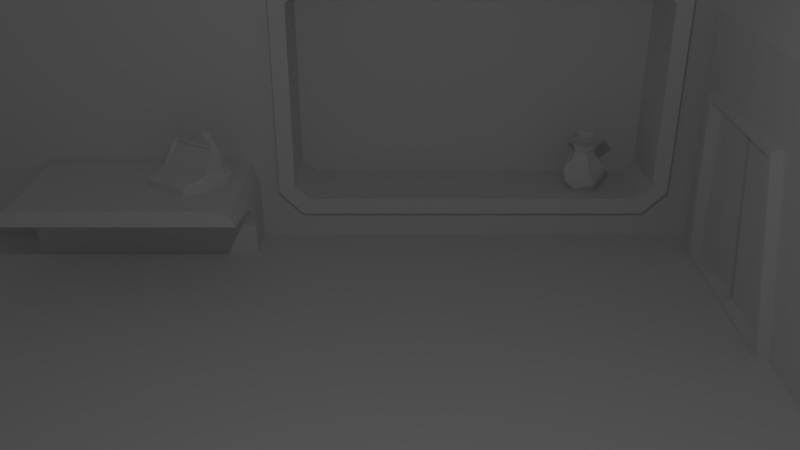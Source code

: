 # Source: test_level.blend  (saved by Blender 2.79.0; exported with 4.5.12 LTS)
import bpy
from mathutils import Matrix  # noqa: F401  (used for matrix-valued properties, if any)

bpy.ops.wm.read_factory_settings(use_empty=True)
scene = bpy.context.scene
scene.name = 'Scene'

# ---- collections
col_collection_1 = bpy.data.collections.new('Collection 1'); scene.collection.children.link(col_collection_1)

# ---- world
world_world = bpy.data.worlds.new('World'); scene.world = world_world
world_world.color = (0.05088, 0.05088, 0.05088)
world_world.use_sun_shadow = False
world_world.sun_shadow_jitter_overblur = 0.0
world_world.cycles.sampling_method = 'MANUAL'

# ---- cameras
cam_camera = bpy.data.cameras.new('Camera')
cam_camera.clip_end = 100.0
cam_camera.lens = 35.0
cam_camera.sensor_width = 32.0
cam_camera.sensor_height = 18.0
cam_camera.ortho_scale = 7.314
cam_camera.dof.focus_distance = 0.0
cam_camera.dof.aperture_fstop = 128.0

# ---- lights
light_lamp = bpy.data.lights.new('Lamp', 'POINT')
light_lamp.transmission_factor = 0.0
light_lamp.cutoff_distance = 30.0
light_lamp.energy = 100.0
light_lamp.shadow_buffer_clip_start = 1.001
light_lamp.shadow_soft_size = 0.1
light_lamp.shadow_maximum_resolution = 0.006
light_lamp.use_absolute_resolution = True

# ---- meshes
me_plane = bpy.data.meshes.new('Plane')
me_plane.from_pydata([(-6.976, -4.0, 0.0), (4.0, -1.125, 0.0), (-6.976, 2.0, 0.0), (-1.637, 2.0, 0.6886), (-6.976, 2.0, 4.0), (4.0, 2.0, 4.0), (4.0, -4.0, 4.0), (-2.011, -4.0, 0.0), (-1.323, 2.0, 0.3738), (-2.011, 2.0, 4.0), (4.0, 1.396, 0.0), (-2.011, 2.0, 0.0), (3.311, 2.0, 0.3738), (3.626, 2.0, 0.6886), (-1.323, 2.0, 3.626), (-1.637, 2.0, 3.311), (3.626, 2.0, 3.311), (3.311, 2.0, 3.626), (3.849, 2.0, 0.1513), (3.311, 2.0, 0.3738), (3.626, 2.0, 0.6886), (-1.86, 2.0, 0.1513), (-1.637, 2.0, 0.6886), (-1.323, 2.0, 0.3738), (3.849, 2.0, 3.849), (3.626, 2.0, 3.311), (3.311, 2.0, 3.626), (3.311, 2.0, 3.626), (3.626, 2.0, 3.311), (3.626, 2.0, 3.626), (-1.323, 2.0, 3.626), (-1.86, 2.0, 3.849), (-1.637, 2.0, 3.311), (-1.637, 2.0, 3.626), (-1.637, 2.0, 3.311), (-1.323, 2.0, 3.626), (3.626, 2.0, 0.6886), (3.311, 2.0, 0.3738), (3.626, 2.0, 0.3738), (-1.323, 2.0, 0.3738), (-1.637, 2.0, 0.6886), (-1.637, 2.0, 0.3738), (-1.234, 1.874, 3.413), (3.223, 1.874, 3.413), (-1.234, 1.874, 0.5872), (-1.424, 1.874, 0.777), (3.223, 1.874, 0.5872), (3.413, 1.874, 3.223), (3.413, 1.874, 0.777), (-1.424, 1.874, 3.223), (-1.323, 1.874, 3.626), (3.311, 1.874, 3.626), (-1.323, 1.874, 0.3738), (-1.637, 1.874, 0.6886), (3.311, 1.874, 0.3738), (3.626, 1.874, 3.311), (3.626, 1.874, 0.6886), (-1.637, 1.874, 3.311), (-1.234, 2.912, 3.413), (3.223, 2.912, 3.413), (-1.234, 2.912, 0.5872), (-1.424, 2.912, 0.777), (3.223, 2.912, 0.5872), (3.413, 2.912, 3.223), (3.413, 2.912, 0.777), (-1.424, 2.912, 3.223), (3.833, -0.8378, 2.346), (3.833, 1.094, 2.346), (3.799, -3.58, 3.241), (3.799, 1.58, 3.241), (4.0, 2.0, 0.0), (4.0, -4.0, 0.0), (3.703, 1.027, 2.261), (3.703, -0.7706, 2.261), (3.859, 1.31, 0.06603), (3.859, -1.039, 0.06603), (3.864, -1.125, -0.009663), (3.864, 1.396, -0.009663), (3.697, -0.8378, 2.336), (3.697, 1.094, 2.336), (4.007, -1.039, 0.07657), (4.007, 1.31, 0.07657), (3.851, -0.7706, 2.271), (3.851, 1.027, 2.271), (4.223, 0.08239, 2.298), (3.929, -0.9049, 1.174), (3.929, 1.168, 1.174), (4.302, 0.086, 1.201), (4.302, 0.1776, 1.201), (4.007, 0.08961, 0.07657), (4.007, 0.1812, 0.07657), (3.851, 0.174, 2.271), (3.851, 0.08239, 2.271), (3.929, 0.1776, 1.174), (3.929, 0.086, 1.174), (4.223, 0.174, 2.298), (4.38, 0.1812, 0.1031), (4.38, 0.08961, 0.1031), (-4.817, 1.402, 0.0), (-4.817, 0.2747, 1.056), (-4.817, 2.0, 0.0), (-4.817, 2.0, 1.056), (-1.904, 1.402, 0.0), (-2.003, 0.2747, 1.056), (-1.904, 2.0, 0.0), (-2.003, 2.0, 1.056), (-4.817, 0.2747, 0.9443), (-4.817, 2.0, 0.8828), (-1.94, 2.0, 0.8828), (-1.94, 0.2747, 0.9443), (-4.817, 2.0, 0.8212), (-1.922, 2.0, 0.8212), (-1.922, 0.9981, 0.8212), (-4.817, 0.9981, 0.8212), (-4.817, 2.0, 0.6585), (-1.904, 2.0, 0.6585), (-1.904, 1.277, 0.6585), (-4.817, 1.277, 0.6585), (-4.817, 2.0, 0.4316), (-1.904, 2.0, 0.4316), (-1.904, 1.402, 0.4316), (-4.817, 1.402, 0.4316), (-4.691, 0.3796, 1.1), (-4.691, 1.95, 1.1), (-2.129, 1.95, 1.1), (-2.129, 0.3796, 1.1), (-3.157, 1.141, 1.048), (-3.157, 1.141, 1.185), (-2.811, 1.841, 1.048), (-2.811, 1.841, 1.185), (-2.662, 0.8062, 1.048), (-2.662, 0.8062, 1.185), (-2.142, 1.388, 1.048), (-2.142, 1.388, 1.185), (-3.118, 1.48, 1.048), (-3.118, 1.48, 1.185), (-2.363, 0.9691, 1.048), (-2.363, 0.9691, 1.185), (-2.936, 1.749, 1.185), (-2.181, 1.238, 1.048), (-2.936, 1.749, 1.048), (-2.181, 1.238, 1.185), (-2.873, 1.688, 1.267), (-2.759, 1.77, 1.267), (-2.227, 1.41, 1.267), (-2.453, 1.051, 1.293), (-2.596, 0.9049, 1.233), (-3.091, 1.24, 1.233), (-3.008, 1.427, 1.293), (-2.261, 1.274, 1.267), (-2.856, 1.673, 1.556), (-2.746, 1.752, 1.484), (-2.248, 1.415, 1.484), (-2.281, 1.283, 1.556), (-2.366, 1.212, 1.568), (-2.89, 1.567, 1.568), (-2.741, 1.595, 1.746), (-2.679, 1.636, 1.698), (-2.381, 1.435, 1.698), (-2.396, 1.361, 1.746), (-2.465, 1.28, 1.746), (-2.808, 1.512, 1.746), (-3.045, 1.431, 1.267), (-2.435, 1.018, 1.267), (-2.905, 1.598, 1.594), (-2.332, 1.21, 1.594), (-2.975, 1.445, 1.281), (-2.448, 1.088, 1.281), (-2.863, 1.579, 1.542), (-2.366, 1.242, 1.542), (2.635, 2.604, 0.7371), (2.853, 2.309, 0.7371), (2.541, 2.497, 0.5791), (2.541, 2.542, 0.6276), (2.722, 2.366, 0.5791), (2.764, 2.379, 0.6276), (2.653, 2.153, 0.5791), (2.679, 2.117, 0.6276), (2.429, 2.153, 0.5791), (2.403, 2.117, 0.6276), (2.36, 2.366, 0.5791), (2.318, 2.379, 0.6276), (2.64, 2.011, 0.7371), (2.29, 2.122, 0.7371), (2.287, 2.488, 0.7371), (2.703, 2.573, 0.9187), (2.338, 2.544, 0.9187), (2.253, 2.187, 0.9187), (2.566, 1.996, 0.9187), (2.844, 2.235, 0.9187), (2.617, 2.461, 1.057), (2.418, 2.427, 1.057), (2.388, 2.227, 1.057), (2.57, 2.137, 1.057), (2.711, 2.282, 1.057), (2.624, 2.412, 1.134), (2.466, 2.418, 1.134), (2.412, 2.27, 1.134), (2.536, 2.173, 1.134), (2.667, 2.261, 1.134), (2.672, 2.414, 1.221), (2.48, 2.465, 1.221), (2.372, 2.298, 1.221), (2.497, 2.144, 1.221), (2.683, 2.215, 1.221), (2.697, 2.434, 1.356), (2.469, 2.495, 1.356), (2.34, 2.296, 1.356), (2.489, 2.113, 1.356), (2.71, 2.198, 1.356), (2.769, 2.492, 1.356), (2.436, 2.581, 1.356), (2.248, 2.291, 1.356), (2.465, 2.024, 1.356), (2.787, 2.147, 1.356), (2.624, 2.374, 1.194), (2.502, 2.407, 1.194), (2.434, 2.301, 1.194), (2.513, 2.203, 1.194), (2.631, 2.249, 1.194)], [], [(7, 71, 1, 10, 70, 11), (24, 26, 30, 31, 33, 35, 27, 29), (10, 1, 76, 77), (2, 11, 9, 4), (0, 7, 11, 2), (21, 23, 19, 18, 38, 37, 39, 41), (24, 25, 20, 18, 70, 5), (37, 36, 13, 12), (31, 32, 22, 21, 41, 40, 34, 33), (16, 17, 51, 55), (21, 22, 32, 31, 9, 11), (31, 30, 26, 24, 5, 9), (18, 19, 23, 21, 11, 70), (27, 28, 29), (33, 34, 35), (36, 37, 38), (39, 40, 41), (18, 20, 25, 24, 29, 28, 36, 38), (27, 35, 14, 17), (35, 34, 15, 14), (34, 40, 3, 15), (39, 37, 12, 8), (40, 39, 8, 3), (28, 27, 17, 16), (36, 28, 16, 13), (49, 45, 61, 65), (8, 12, 54, 52), (15, 3, 53, 57), (17, 14, 50, 51), (12, 13, 56, 54), (14, 15, 57, 50), (13, 16, 55, 56), (3, 8, 52, 53), (42, 43, 51, 50), (44, 45, 53, 52), (46, 44, 52, 54), (47, 48, 56, 55), (43, 47, 55, 51), (49, 42, 50, 57), (48, 46, 54, 56), (45, 49, 57, 53), (61, 60, 62, 64, 63, 59, 58, 65), (42, 49, 65, 58), (48, 47, 63, 64), (45, 44, 60, 61), (46, 48, 64, 62), (47, 43, 59, 63), (44, 46, 62, 60), (43, 42, 58, 59), (70, 69, 5), (68, 71, 6), (69, 68, 6, 5), (67, 66, 68, 69), (10, 67, 69, 70), (66, 1, 71, 68), (67, 10, 77, 79), (66, 67, 79, 78), (1, 66, 78, 76), (72, 74, 81, 86, 83), (75, 74, 77, 76), (73, 75, 76, 78), (74, 72, 79, 77), (72, 73, 78, 79), (87, 84, 95, 88), (89, 80, 85, 94), (94, 85, 82, 92), (75, 73, 82, 85, 80), (73, 72, 83, 91, 92, 82), (74, 75, 80, 89, 90, 81), (86, 93, 91, 83), (90, 89, 97, 96), (93, 90, 96, 88), (81, 90, 93, 86), (97, 87, 88, 96), (92, 91, 95, 84), (89, 94, 87, 97), (91, 93, 88, 95), (94, 92, 84, 87), (106, 99, 101, 107), (107, 101, 105, 108), (108, 105, 103, 109), (109, 103, 99, 106), (100, 104, 102, 98), (99, 103, 125, 122), (112, 109, 106, 113), (111, 108, 109, 112), (110, 107, 108, 111), (113, 106, 107, 110), (117, 113, 110, 114), (114, 110, 111, 115), (115, 111, 112, 116), (116, 112, 113, 117), (120, 116, 117, 121), (119, 115, 116, 120), (118, 114, 115, 119), (121, 117, 114, 118), (98, 121, 118, 100), (100, 118, 119, 104), (104, 119, 120, 102), (102, 120, 121, 98), (124, 123, 122, 125), (105, 101, 123, 124), (103, 105, 124, 125), (101, 99, 122, 123), (140, 138, 129, 128), (128, 129, 133, 132), (136, 137, 131, 130), (130, 131, 127, 126), (134, 136, 130, 126), (131, 137, 163, 146), (141, 133, 144, 149), (140, 139, 136, 134), (139, 141, 137, 136), (126, 127, 135, 134), (132, 133, 141, 139), (128, 132, 139, 140), (133, 129, 143, 144), (134, 135, 138, 140), (163, 162, 147, 146), (163, 149, 153, 165), (142, 162, 164, 150), (137, 141, 149, 163), (135, 127, 147, 162), (129, 138, 142, 143), (127, 131, 146, 147), (138, 135, 162, 142), (151, 150, 156, 157), (165, 153, 159, 160), (144, 143, 151, 152), (149, 144, 152, 153), (145, 154, 169, 167), (143, 142, 150, 151), (159, 156, 161, 160), (158, 157, 156, 159), (153, 152, 158, 159), (164, 165, 160, 161), (152, 151, 157, 158), (150, 164, 161, 156), (145, 148, 162, 163), (148, 155, 164, 162), (155, 154, 165, 164), (154, 145, 163, 165), (166, 167, 169, 168), (155, 148, 166, 168), (154, 155, 168, 169), (148, 145, 167, 166), (182, 171, 189, 188), (175, 173, 170, 171), (172, 173, 175, 174), (171, 170, 185, 189), (177, 175, 171, 182), (174, 175, 177, 176), (188, 189, 194, 193), (173, 181, 184, 170), (176, 177, 179, 178), (181, 179, 183, 184), (183, 182, 188, 187), (178, 179, 181, 180), (184, 183, 187, 186), (179, 177, 182, 183), (180, 181, 173, 172), (172, 174, 176, 178, 180), (170, 184, 186, 185), (194, 190, 195, 199), (186, 187, 192, 191), (189, 185, 190, 194), (187, 188, 193, 192), (185, 186, 191, 190), (198, 199, 204, 203), (192, 193, 198, 197), (190, 191, 196, 195), (193, 194, 199, 198), (191, 192, 197, 196), (204, 200, 210, 214), (196, 197, 202, 201), (199, 195, 200, 204), (197, 198, 203, 202), (195, 196, 201, 200), (209, 205, 215, 219), (202, 203, 213, 212), (200, 201, 211, 210), (203, 204, 214, 213), (201, 202, 212, 211), (206, 205, 210, 211), (207, 206, 211, 212), (208, 207, 212, 213), (209, 208, 213, 214), (205, 209, 214, 210), (219, 215, 216, 217, 218), (207, 208, 218, 217), (205, 206, 216, 215), (208, 209, 219, 218), (206, 207, 217, 216)])
me_plane.use_remesh_preserve_volume = False
me_plane.use_remesh_preserve_attributes = False
me_plane.use_mirror_vertex_groups = False
me_plane.update()

# ---- objects
ob_plane = bpy.data.objects.new('Plane', me_plane)
ob_lamp = bpy.data.objects.new('Lamp', light_lamp)
ob_camera = bpy.data.objects.new('Camera', cam_camera)

# ---- transforms, parenting, visibility, modifiers, constraints
ob_plane.location = (0.0, 0.0, 0.0)
ob_plane.lineart.crease_threshold = 0.0
ob_lamp.location = (-0.02586, -5.525, 5.904)
ob_lamp.rotation_euler = (0.6503, 0.05522, 1.866)
ob_lamp.lock_rotations_4d = False
ob_lamp.empty_display_type = 'ARROWS'
ob_lamp.color = (0.0, 0.0, 0.0, 0.0)
ob_lamp.lineart.crease_threshold = 0.0
ob_camera.location = (0.0, -9.0, 5.5)
ob_camera.rotation_euler = (1.117, 0.0, 0.0)
ob_camera.lock_rotations_4d = False
ob_camera.empty_display_type = 'ARROWS'
ob_camera.color = (0.0, 0.0, 0.0, 0.0)
ob_camera.display_type = 'WIRE'
ob_camera.lineart.crease_threshold = 0.0

# ---- collection membership
col_collection_1.objects.link(ob_plane)
col_collection_1.objects.link(ob_lamp)
col_collection_1.objects.link(ob_camera)

# ---- scene / render settings (as saved in the file)
scene.camera = ob_camera
scene.frame_start = 1; scene.frame_end = 250; scene.frame_set(1)
scene.render.engine = 'BLENDER_EEVEE_NEXT'
scene.render.resolution_percentage = 50
scene.render.dither_intensity = 0.0
scene.cycles.use_denoising = False
scene.cycles.samples = 128
scene.cycles.sampling_pattern = 'TABULATED_SOBOL'
scene.cycles.use_adaptive_sampling = False
scene.cycles.use_light_tree = False
scene.cycles.blur_glossy = 0.0
scene.cycles.sample_clamp_indirect = 0.0
scene.view_settings.view_transform = 'Standard'
bpy.context.view_layer.update()
